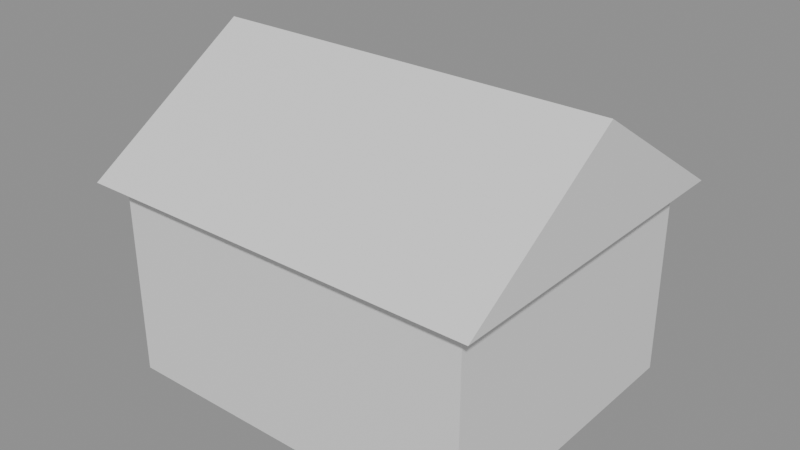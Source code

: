 # Source: house.blend  (saved by Blender 5.2.44; exported with 4.5.12 LTS)
import bpy
from mathutils import Matrix  # noqa: F401  (used for matrix-valued properties, if any)

bpy.ops.wm.read_factory_settings(use_empty=True)
scene = bpy.context.scene
scene.name = 'Scene'

# ---- materials (node trees are filled in below, after node groups)
mat_house = bpy.data.materials.new('house')
mat_house.diffuse_color = (0.75, 0.68, 0.55, 1.0)
mat_roof = bpy.data.materials.new('roof')
mat_roof.diffuse_color = (0.55, 0.2, 0.15, 1.0)
mat_trim = bpy.data.materials.new('trim')
mat_trim.diffuse_color = (0.18, 0.18, 0.2, 1.0)
mat_glass = bpy.data.materials.new('glass')
mat_glass.diffuse_color = (0.06, 0.08, 0.1, 1.0)

# ---- material node trees
mat_house.use_nodes = True; mat_house.node_tree.nodes.clear()
_N = mat_house.node_tree.nodes; _L = mat_house.node_tree.links
n0 = _N.new('ShaderNodeBsdfPrincipled'); n0.name = 'Principled BSDF'; n0.location = (-200, 100)
n0.inputs[10].default_value = 0.005
n1 = _N.new('ShaderNodeOutputMaterial'); n1.name = 'Material Output'; n1.location = (200, 100)
_L.new(n0.outputs[0], n1.inputs[0])
n1.is_active_output = True
mat_roof.use_nodes = True; mat_roof.node_tree.nodes.clear()
_N = mat_roof.node_tree.nodes; _L = mat_roof.node_tree.links
n0 = _N.new('ShaderNodeBsdfPrincipled'); n0.name = 'Principled BSDF'; n0.location = (-200, 100)
n0.inputs[10].default_value = 0.005
n1 = _N.new('ShaderNodeOutputMaterial'); n1.name = 'Material Output'; n1.location = (200, 100)
_L.new(n0.outputs[0], n1.inputs[0])
n1.is_active_output = True
mat_trim.use_nodes = True; mat_trim.node_tree.nodes.clear()
_N = mat_trim.node_tree.nodes; _L = mat_trim.node_tree.links
n0 = _N.new('ShaderNodeBsdfPrincipled'); n0.name = 'Principled BSDF'; n0.location = (-200, 100)
n0.inputs[10].default_value = 0.005
n1 = _N.new('ShaderNodeOutputMaterial'); n1.name = 'Material Output'; n1.location = (200, 100)
_L.new(n0.outputs[0], n1.inputs[0])
n1.is_active_output = True
mat_glass.use_nodes = True; mat_glass.node_tree.nodes.clear()
_N = mat_glass.node_tree.nodes; _L = mat_glass.node_tree.links
n0 = _N.new('ShaderNodeBsdfPrincipled'); n0.name = 'Principled BSDF'; n0.location = (-200, 100)
n0.inputs[10].default_value = 0.005
n1 = _N.new('ShaderNodeOutputMaterial'); n1.name = 'Material Output'; n1.location = (200, 100)
_L.new(n0.outputs[0], n1.inputs[0])
n1.is_active_output = True

# ---- meshes
me_house = bpy.data.meshes.new('House')
me_house.from_pydata([(-3.0, -2.5, 0.0), (3.0, -2.5, 0.0), (3.0, 2.5, 0.0), (-3.0, 2.5, 0.0), (-3.0, -2.5, 3.2), (3.0, -2.5, 3.2), (3.0, 2.5, 3.2), (-3.0, 2.5, 3.2), (-3.3, -2.8, 3.2), (3.3, -2.8, 3.2), (3.3, 2.8, 3.2), (-3.3, 2.8, 3.2), (-3.3, 0.0, 5.0), (3.3, 0.0, 5.0), (-0.5, 2.5, 0.0), (0.5, 2.5, 0.0), (0.5, 2.56, 0.0), (-0.5, 2.56, 0.0), (-0.5, 2.5, 2.0), (0.5, 2.5, 2.0), (0.5, 2.56, 2.0), (-0.5, 2.56, 2.0), (1.2, 2.5, 1.2), (2.3, 2.5, 1.2), (2.3, 2.56, 1.2), (1.2, 2.56, 1.2), (1.2, 2.5, 2.3), (2.3, 2.5, 2.3), (2.3, 2.56, 2.3), (1.2, 2.56, 2.3), (-2.3, 2.5, 1.2), (-1.2, 2.5, 1.2), (-1.2, 2.56, 1.2), (-2.3, 2.56, 1.2), (-2.3, 2.5, 2.3), (-1.2, 2.5, 2.3), (-1.2, 2.56, 2.3), (-2.3, 2.56, 2.3)], [], [(0, 3, 2, 1), (4, 5, 6, 7), (0, 1, 5, 4), (1, 2, 6, 5), (2, 3, 7, 6), (3, 0, 4, 7), (8, 9, 13, 12), (11, 12, 13, 10), (8, 12, 11), (9, 10, 13), (8, 11, 10, 9), (14, 17, 16, 15), (18, 19, 20, 21), (14, 15, 19, 18), (15, 16, 20, 19), (16, 17, 21, 20), (17, 14, 18, 21), (22, 25, 24, 23), (26, 27, 28, 29), (22, 23, 27, 26), (23, 24, 28, 27), (24, 25, 29, 28), (25, 22, 26, 29), (30, 33, 32, 31), (34, 35, 36, 37), (30, 31, 35, 34), (31, 32, 36, 35), (32, 33, 37, 36), (33, 30, 34, 37)])
me_house.polygons.foreach_set('material_index', [0, 0, 0, 0, 0, 0, 1, 1, 1, 1, 1, 2, 2, 2, 2, 2, 2, 3, 3, 3, 3, 3, 3, 3, 3, 3, 3, 3, 3])
me_house.materials.append(mat_house)
me_house.materials.append(mat_roof)
me_house.materials.append(mat_trim)
me_house.materials.append(mat_glass)
me_house.update()

# ---- objects
ob_house = bpy.data.objects.new('House', me_house)

# ---- transforms, parenting, visibility, modifiers, constraints
ob_house.location = (0.0, 0.0, 0.0)

# ---- collection membership
scene.collection.objects.link(ob_house)

# ---- scene / render settings (as saved in the file)
scene.frame_start = 1; scene.frame_end = 250; scene.frame_set(1)
scene.render.engine = 'BLENDER_EEVEE_NEXT'
scene.render.bake_bias = 0.0
scene.render.bake_samples = 0
scene.render.compositor_device = 'GPU'
scene.eevee.use_volume_custom_range = False
scene.eevee.fast_gi_thickness_near = 0.1
scene.eevee.fast_gi_thickness_far = 0.0
scene.eevee.ray_tracing_options.screen_trace_thickness = 0.1
bpy.context.view_layer.update()

# ---- added for rendering (the .blend has no active camera and no usable light): camera, sun + grey world if the file has none
cam_auto = bpy.data.cameras.new('AutoCamera')
cam_auto.lens = 50.0
cam_auto.sensor_width = 36.0
cam_auto.clip_end = 1000.0
ob_auto_camera = bpy.data.objects.new('AutoCamera', cam_auto)
scene.collection.objects.link(ob_auto_camera)
ob_auto_camera.location = (9.24854, -11.0983, 9.89884)
ob_auto_camera.rotation_euler = (1.09748, -7.21219e-08, 0.694738)
scene.camera = ob_auto_camera
light_auto_sun = bpy.data.lights.new('AutoSun', 'SUN')
light_auto_sun.energy = 3.0
light_auto_sun.angle = 0.0523599
ob_auto_sun = bpy.data.objects.new('AutoSun', light_auto_sun)
scene.collection.objects.link(ob_auto_sun)
ob_auto_sun.rotation_euler = (0.872665, 0.174533, 0.523599)
if scene.world is None:
    world_auto = bpy.data.worlds.new('AutoWorld')
    world_auto.color = (0.3, 0.3, 0.3)
    scene.world = world_auto
bpy.context.view_layer.update()
